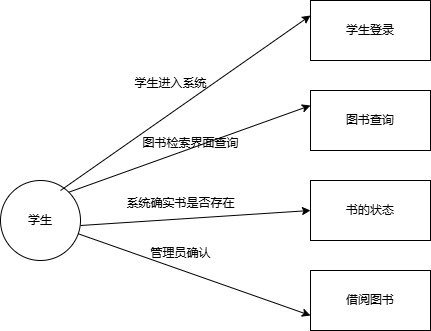

The diagram above was exported from draw.io. Its source (the exported page's mxGraphModel, read from the mxfile embedded in the PNG):
<mxGraphModel dx="706" dy="644" grid="1" gridSize="10" guides="1" tooltips="1" connect="1" arrows="1" fold="1" page="1" pageScale="1" pageWidth="827" pageHeight="1169" math="0" shadow="0">
  <root>
    <mxCell id="0" />
    <mxCell id="1" parent="0" />
    <mxCell id="p9GRKS4MiTqgaZ-z1Xru-29" value="学生" style="ellipse;whiteSpace=wrap;html=1;aspect=fixed;" vertex="1" parent="1">
      <mxGeometry x="50" y="230" width="80" height="80" as="geometry" />
    </mxCell>
    <mxCell id="p9GRKS4MiTqgaZ-z1Xru-30" value="学生登录" style="rounded=0;whiteSpace=wrap;html=1;" vertex="1" parent="1">
      <mxGeometry x="360" y="50" width="120" height="60" as="geometry" />
    </mxCell>
    <mxCell id="p9GRKS4MiTqgaZ-z1Xru-31" value="图书查询" style="rounded=0;whiteSpace=wrap;html=1;" vertex="1" parent="1">
      <mxGeometry x="360" y="140" width="120" height="60" as="geometry" />
    </mxCell>
    <mxCell id="p9GRKS4MiTqgaZ-z1Xru-32" value="书的状态" style="rounded=0;whiteSpace=wrap;html=1;" vertex="1" parent="1">
      <mxGeometry x="360" y="230" width="120" height="60" as="geometry" />
    </mxCell>
    <mxCell id="p9GRKS4MiTqgaZ-z1Xru-33" value="借阅图书" style="rounded=0;whiteSpace=wrap;html=1;" vertex="1" parent="1">
      <mxGeometry x="360" y="320" width="120" height="60" as="geometry" />
    </mxCell>
    <mxCell id="p9GRKS4MiTqgaZ-z1Xru-37" value="" style="endArrow=classic;html=1;rounded=0;entryX=0;entryY=0.25;entryDx=0;entryDy=0;" edge="1" parent="1" target="p9GRKS4MiTqgaZ-z1Xru-30">
      <mxGeometry width="50" height="50" relative="1" as="geometry">
        <mxPoint x="110" y="240" as="sourcePoint" />
        <mxPoint x="160" y="190" as="targetPoint" />
      </mxGeometry>
    </mxCell>
    <mxCell id="p9GRKS4MiTqgaZ-z1Xru-38" value="" style="endArrow=classic;html=1;rounded=0;entryX=0;entryY=0.25;entryDx=0;entryDy=0;exitX=1;exitY=0;exitDx=0;exitDy=0;" edge="1" parent="1" source="p9GRKS4MiTqgaZ-z1Xru-29" target="p9GRKS4MiTqgaZ-z1Xru-31">
      <mxGeometry width="50" height="50" relative="1" as="geometry">
        <mxPoint x="130" y="285" as="sourcePoint" />
        <mxPoint x="380" y="110" as="targetPoint" />
      </mxGeometry>
    </mxCell>
    <mxCell id="p9GRKS4MiTqgaZ-z1Xru-41" value="" style="endArrow=classic;html=1;rounded=0;entryX=0;entryY=0.75;entryDx=0;entryDy=0;" edge="1" parent="1" source="p9GRKS4MiTqgaZ-z1Xru-29" target="p9GRKS4MiTqgaZ-z1Xru-33">
      <mxGeometry width="50" height="50" relative="1" as="geometry">
        <mxPoint x="60" y="505" as="sourcePoint" />
        <mxPoint x="310" y="330" as="targetPoint" />
      </mxGeometry>
    </mxCell>
    <mxCell id="p9GRKS4MiTqgaZ-z1Xru-42" value="" style="endArrow=classic;html=1;rounded=0;entryX=0;entryY=0.5;entryDx=0;entryDy=0;" edge="1" parent="1" target="p9GRKS4MiTqgaZ-z1Xru-32">
      <mxGeometry width="50" height="50" relative="1" as="geometry">
        <mxPoint x="130" y="275" as="sourcePoint" />
        <mxPoint x="380" y="100" as="targetPoint" />
        <Array as="points" />
      </mxGeometry>
    </mxCell>
    <mxCell id="p9GRKS4MiTqgaZ-z1Xru-43" value="管理员确认" style="text;html=1;align=center;verticalAlign=middle;resizable=0;points=[];autosize=1;strokeColor=none;fillColor=none;" vertex="1" parent="1">
      <mxGeometry x="190" y="288" width="80" height="30" as="geometry" />
    </mxCell>
    <mxCell id="p9GRKS4MiTqgaZ-z1Xru-44" value="学生进入系统" style="text;html=1;align=center;verticalAlign=middle;resizable=0;points=[];autosize=1;strokeColor=none;fillColor=none;" vertex="1" parent="1">
      <mxGeometry x="170" y="118" width="100" height="30" as="geometry" />
    </mxCell>
    <mxCell id="p9GRKS4MiTqgaZ-z1Xru-45" value="图书检索界面查询" style="text;html=1;align=center;verticalAlign=middle;resizable=0;points=[];autosize=1;strokeColor=none;fillColor=none;" vertex="1" parent="1">
      <mxGeometry x="180" y="178" width="120" height="30" as="geometry" />
    </mxCell>
    <mxCell id="p9GRKS4MiTqgaZ-z1Xru-46" value="系统确实书是否存在" style="text;html=1;align=center;verticalAlign=middle;resizable=0;points=[];autosize=1;strokeColor=none;fillColor=none;" vertex="1" parent="1">
      <mxGeometry x="165" y="238" width="130" height="30" as="geometry" />
    </mxCell>
  </root>
</mxGraphModel>